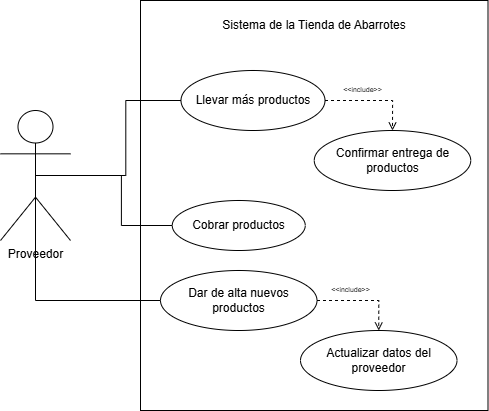

The diagram above was exported from draw.io. Its source (the exported page's mxGraphModel, read from the mxfile embedded in the PNG):
<mxGraphModel dx="872" dy="465" grid="1" gridSize="10" guides="1" tooltips="1" connect="1" arrows="1" fold="1" page="1" pageScale="1" pageWidth="827" pageHeight="1169" math="0" shadow="0">
  <root>
    <mxCell id="0" />
    <mxCell id="1" parent="0" />
    <mxCell id="iCSmy308xoH61QzBENc6-8" value="" style="rounded=0;whiteSpace=wrap;html=1;rotation=90;" parent="1" vertex="1">
      <mxGeometry x="438.75" y="281.25" width="410" height="347.5" as="geometry" />
    </mxCell>
    <mxCell id="iCSmy308xoH61QzBENc6-12" style="edgeStyle=orthogonalEdgeStyle;rounded=0;orthogonalLoop=1;jettySize=auto;html=1;exitX=1;exitY=0.5;exitDx=0;exitDy=0;endArrow=open;endFill=0;dashed=1;" parent="1" source="iCSmy308xoH61QzBENc6-1" target="iCSmy308xoH61QzBENc6-9" edge="1">
      <mxGeometry relative="1" as="geometry" />
    </mxCell>
    <mxCell id="iCSmy308xoH61QzBENc6-1" value="Llevar más productos" style="ellipse;whiteSpace=wrap;html=1;" parent="1" vertex="1">
      <mxGeometry x="510.5" y="320" width="144" height="60" as="geometry" />
    </mxCell>
    <mxCell id="iCSmy308xoH61QzBENc6-2" value="Cobrar productos" style="ellipse;whiteSpace=wrap;html=1;" parent="1" vertex="1">
      <mxGeometry x="501.75" y="450" width="133" height="50" as="geometry" />
    </mxCell>
    <mxCell id="iCSmy308xoH61QzBENc6-16" style="edgeStyle=orthogonalEdgeStyle;rounded=0;orthogonalLoop=1;jettySize=auto;html=1;exitX=1;exitY=0.5;exitDx=0;exitDy=0;endArrow=open;endFill=0;dashed=1;" parent="1" source="iCSmy308xoH61QzBENc6-3" target="iCSmy308xoH61QzBENc6-15" edge="1">
      <mxGeometry relative="1" as="geometry" />
    </mxCell>
    <mxCell id="iCSmy308xoH61QzBENc6-3" value="Dar de alta nuevos productos" style="ellipse;whiteSpace=wrap;html=1;aspect=fixed;" parent="1" vertex="1">
      <mxGeometry x="490" y="520" width="156.5" height="60" as="geometry" />
    </mxCell>
    <mxCell id="iCSmy308xoH61QzBENc6-4" style="edgeStyle=orthogonalEdgeStyle;rounded=0;orthogonalLoop=1;jettySize=auto;html=1;exitX=0.5;exitY=0.5;exitDx=0;exitDy=0;exitPerimeter=0;entryX=0;entryY=0.5;entryDx=0;entryDy=0;endArrow=none;endFill=0;" parent="1" source="iCSmy308xoH61QzBENc6-7" target="iCSmy308xoH61QzBENc6-1" edge="1">
      <mxGeometry relative="1" as="geometry" />
    </mxCell>
    <mxCell id="iCSmy308xoH61QzBENc6-6" style="edgeStyle=orthogonalEdgeStyle;rounded=0;orthogonalLoop=1;jettySize=auto;html=1;exitX=0.5;exitY=0.5;exitDx=0;exitDy=0;exitPerimeter=0;endArrow=none;endFill=0;entryX=0;entryY=0.5;entryDx=0;entryDy=0;" parent="1" source="iCSmy308xoH61QzBENc6-7" target="iCSmy308xoH61QzBENc6-3" edge="1">
      <mxGeometry relative="1" as="geometry">
        <Array as="points">
          <mxPoint x="365" y="550" />
        </Array>
      </mxGeometry>
    </mxCell>
    <mxCell id="iCSmy308xoH61QzBENc6-14" style="edgeStyle=orthogonalEdgeStyle;rounded=0;orthogonalLoop=1;jettySize=auto;html=1;exitX=0.5;exitY=0.5;exitDx=0;exitDy=0;exitPerimeter=0;entryX=0;entryY=0.5;entryDx=0;entryDy=0;endArrow=none;endFill=0;" parent="1" source="iCSmy308xoH61QzBENc6-7" target="iCSmy308xoH61QzBENc6-2" edge="1">
      <mxGeometry relative="1" as="geometry" />
    </mxCell>
    <mxCell id="iCSmy308xoH61QzBENc6-7" value="Proveedor" style="shape=umlActor;verticalLabelPosition=bottom;verticalAlign=top;html=1;outlineConnect=0;" parent="1" vertex="1">
      <mxGeometry x="330" y="360" width="70" height="130" as="geometry" />
    </mxCell>
    <mxCell id="iCSmy308xoH61QzBENc6-9" value="Confirmar entrega de&lt;div&gt;productos&lt;/div&gt;" style="ellipse;whiteSpace=wrap;html=1;aspect=fixed;" parent="1" vertex="1">
      <mxGeometry x="643.75" y="380" width="156.5" height="60" as="geometry" />
    </mxCell>
    <mxCell id="iCSmy308xoH61QzBENc6-10" style="edgeStyle=orthogonalEdgeStyle;rounded=0;orthogonalLoop=1;jettySize=auto;html=1;exitX=0.5;exitY=1;exitDx=0;exitDy=0;" parent="1" source="iCSmy308xoH61QzBENc6-1" target="iCSmy308xoH61QzBENc6-1" edge="1">
      <mxGeometry relative="1" as="geometry" />
    </mxCell>
    <mxCell id="iCSmy308xoH61QzBENc6-11" value="Sistema de la Tienda de Abarrotes" style="text;html=1;whiteSpace=wrap;strokeColor=none;fillColor=none;align=center;verticalAlign=middle;rounded=0;" parent="1" vertex="1">
      <mxGeometry x="543.75" y="260" width="200" height="30" as="geometry" />
    </mxCell>
    <mxCell id="iCSmy308xoH61QzBENc6-13" value="&amp;lt;&amp;lt;include&amp;gt;&amp;gt;" style="text;html=1;whiteSpace=wrap;strokeColor=none;fillColor=none;align=center;verticalAlign=middle;rounded=0;fontSize=7;" parent="1" vertex="1">
      <mxGeometry x="667.25" y="330" width="51" height="20" as="geometry" />
    </mxCell>
    <mxCell id="iCSmy308xoH61QzBENc6-15" value="Actualizar datos del&lt;div&gt;proveedor&lt;/div&gt;" style="ellipse;whiteSpace=wrap;html=1;aspect=fixed;" parent="1" vertex="1">
      <mxGeometry x="630" y="580" width="156.5" height="60" as="geometry" />
    </mxCell>
    <mxCell id="iCSmy308xoH61QzBENc6-17" value="&amp;lt;&amp;lt;include&amp;gt;&amp;gt;" style="text;html=1;whiteSpace=wrap;strokeColor=none;fillColor=none;align=center;verticalAlign=middle;rounded=0;fontSize=7;" parent="1" vertex="1">
      <mxGeometry x="654.5" y="530" width="51" height="20" as="geometry" />
    </mxCell>
  </root>
</mxGraphModel>